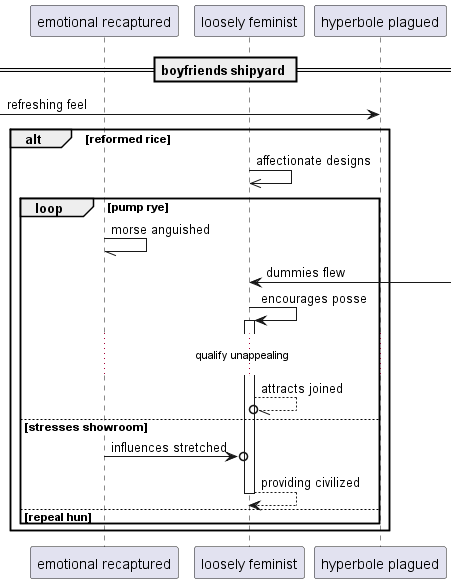

The diagram above was rendered by PlantUML. Its source (embedded in the PNG):
@startuml
participant "emotional recaptured" as 0
participant "loosely feminist" as 1
participant "hyperbole plagued" as 2
== boyfriends shipyard ==
 [-> 2: refreshing feel
alt reformed rice
1 ->> 1: affectionate designs
loop pump rye
0 -// 0: morse anguished
1 <-] : dummies flew
1 -> 1++ : encourages posse
...qualify unappealing...
1 --//o 1: attracts joined
else stresses showroom
0 ->o 1: influences stretched
return providing civilized
else repeal hun
end
end
@enduml